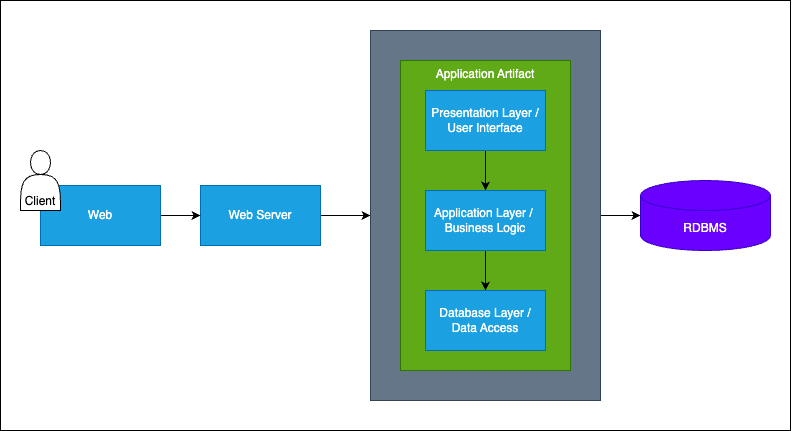

The diagram above was exported from draw.io. Its source (the exported page's mxGraphModel, read from the mxfile embedded in the PNG):
<mxGraphModel dx="1722" dy="1393" grid="1" gridSize="10" guides="1" tooltips="1" connect="1" arrows="1" fold="1" page="1" pageScale="1" pageWidth="850" pageHeight="1100" math="0" shadow="0">
  <root>
    <mxCell id="0" />
    <mxCell id="1" parent="0" />
    <mxCell id="17" value="" style="whiteSpace=wrap;html=1;" vertex="1" parent="1">
      <mxGeometry x="-120" y="160" width="790" height="430" as="geometry" />
    </mxCell>
    <mxCell id="16" style="edgeStyle=none;html=1;entryX=0;entryY=0.5;entryDx=0;entryDy=0;entryPerimeter=0;" edge="1" parent="1" source="2" target="10">
      <mxGeometry relative="1" as="geometry" />
    </mxCell>
    <mxCell id="2" value="" style="whiteSpace=wrap;html=1;fillColor=#647687;fontColor=#ffffff;strokeColor=#314354;" vertex="1" parent="1">
      <mxGeometry x="250" y="190" width="230" height="370" as="geometry" />
    </mxCell>
    <mxCell id="4" value="Application Artifact" style="whiteSpace=wrap;html=1;verticalAlign=top;fillColor=#60a917;fontColor=#ffffff;strokeColor=#2D7600;" vertex="1" parent="1">
      <mxGeometry x="280" y="220" width="170" height="310" as="geometry" />
    </mxCell>
    <mxCell id="5" style="edgeStyle=none;html=1;" edge="1" parent="1" source="6" target="8">
      <mxGeometry relative="1" as="geometry" />
    </mxCell>
    <mxCell id="6" value="Presentation Layer / User Interface" style="whiteSpace=wrap;html=1;fillColor=#1ba1e2;fontColor=#ffffff;strokeColor=#006EAF;" vertex="1" parent="1">
      <mxGeometry x="305" y="250" width="120" height="60" as="geometry" />
    </mxCell>
    <mxCell id="7" style="edgeStyle=none;html=1;entryX=0.5;entryY=0;entryDx=0;entryDy=0;" edge="1" parent="1" source="8" target="9">
      <mxGeometry relative="1" as="geometry" />
    </mxCell>
    <mxCell id="8" value="Application Layer /&amp;nbsp;&lt;br&gt;Business Logic" style="whiteSpace=wrap;html=1;fillColor=#1ba1e2;fontColor=#ffffff;strokeColor=#006EAF;" vertex="1" parent="1">
      <mxGeometry x="305" y="350" width="120" height="60" as="geometry" />
    </mxCell>
    <mxCell id="9" value="Database Layer / Data Access" style="whiteSpace=wrap;html=1;fillColor=#1ba1e2;fontColor=#ffffff;strokeColor=#006EAF;" vertex="1" parent="1">
      <mxGeometry x="305" y="450" width="120" height="60" as="geometry" />
    </mxCell>
    <mxCell id="10" value="RDBMS" style="shape=cylinder3;whiteSpace=wrap;html=1;boundedLbl=1;backgroundOutline=1;size=15;fillColor=#6a00ff;fontColor=#ffffff;strokeColor=#3700CC;" vertex="1" parent="1">
      <mxGeometry x="520" y="340" width="130" height="70" as="geometry" />
    </mxCell>
    <mxCell id="11" style="edgeStyle=none;html=1;entryX=0;entryY=0.5;entryDx=0;entryDy=0;" edge="1" parent="1" source="12" target="2">
      <mxGeometry relative="1" as="geometry" />
    </mxCell>
    <mxCell id="12" value="Web Server" style="whiteSpace=wrap;html=1;fillColor=#1ba1e2;fontColor=#ffffff;strokeColor=#006EAF;" vertex="1" parent="1">
      <mxGeometry x="80" y="345" width="120" height="60" as="geometry" />
    </mxCell>
    <mxCell id="13" style="edgeStyle=none;html=1;entryX=0;entryY=0.5;entryDx=0;entryDy=0;" edge="1" parent="1" source="14" target="12">
      <mxGeometry relative="1" as="geometry" />
    </mxCell>
    <mxCell id="14" value="Web" style="whiteSpace=wrap;html=1;fillColor=#1ba1e2;fontColor=#ffffff;strokeColor=#006EAF;" vertex="1" parent="1">
      <mxGeometry x="-80" y="345" width="120" height="60" as="geometry" />
    </mxCell>
    <mxCell id="15" value="Client" style="shape=actor;whiteSpace=wrap;html=1;verticalAlign=bottom;" vertex="1" parent="1">
      <mxGeometry x="-100" y="310" width="40" height="60" as="geometry" />
    </mxCell>
  </root>
</mxGraphModel>